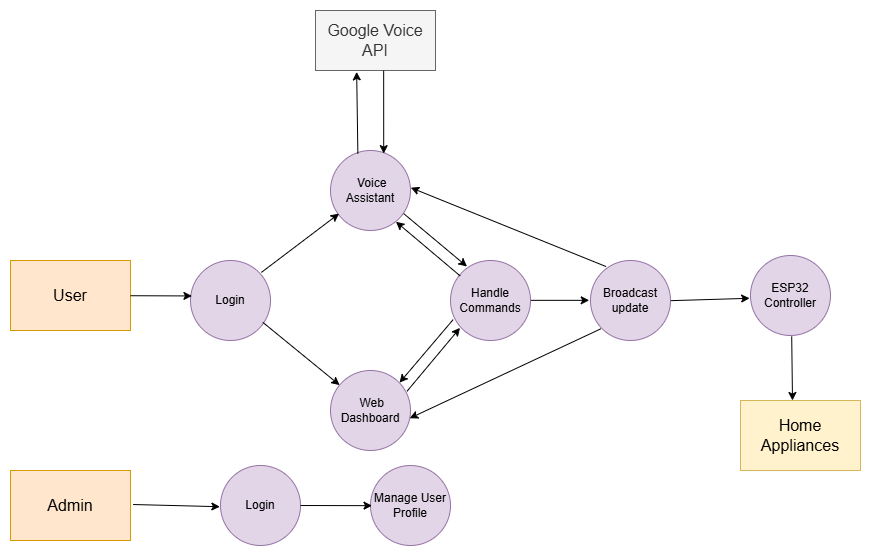

The diagram above was exported from draw.io. Its source (the exported page's mxGraphModel, read from the mxfile embedded in the PNG):
<mxGraphModel dx="1032" dy="493" grid="1" gridSize="10" guides="1" tooltips="1" connect="0" arrows="1" fold="1" page="1" pageScale="1" pageWidth="850" pageHeight="1100" math="0" shadow="0">
  <root>
    <mxCell id="0" />
    <mxCell id="1" parent="0" />
    <mxCell id="7PbJmsgxpsnsa3oXkoyP-19" value="&lt;font style=&quot;font-size: 16px;&quot;&gt;User&lt;/font&gt;" style="rounded=0;whiteSpace=wrap;html=1;fillColor=#ffe6cc;strokeColor=#d79b00;" parent="1" vertex="1">
      <mxGeometry y="600" width="120" height="70" as="geometry" />
    </mxCell>
    <mxCell id="7PbJmsgxpsnsa3oXkoyP-20" value="&lt;font style=&quot;font-size: 16px;&quot;&gt;Home Appliances&lt;/font&gt;" style="rounded=0;whiteSpace=wrap;html=1;fillColor=#fff2cc;strokeColor=#d6b656;" parent="1" vertex="1">
      <mxGeometry x="730" y="740" width="120" height="70" as="geometry" />
    </mxCell>
    <mxCell id="7PbJmsgxpsnsa3oXkoyP-21" value="&lt;font style=&quot;font-size: 16px;&quot;&gt;Google Voice API&lt;/font&gt;" style="rounded=0;whiteSpace=wrap;html=1;fillColor=#f5f5f5;fontColor=#333333;strokeColor=#666666;" parent="1" vertex="1">
      <mxGeometry x="305" y="350" width="120" height="60" as="geometry" />
    </mxCell>
    <mxCell id="7PbJmsgxpsnsa3oXkoyP-22" value="Login" style="ellipse;whiteSpace=wrap;html=1;aspect=fixed;fillColor=#e1d5e7;strokeColor=#9673a6;" parent="1" vertex="1">
      <mxGeometry x="180" y="600" width="80" height="80" as="geometry" />
    </mxCell>
    <mxCell id="7PbJmsgxpsnsa3oXkoyP-23" value="&amp;nbsp;Voice Assistant" style="ellipse;whiteSpace=wrap;html=1;aspect=fixed;fillColor=#e1d5e7;strokeColor=#9673a6;" parent="1" vertex="1">
      <mxGeometry x="320" y="490" width="80" height="80" as="geometry" />
    </mxCell>
    <mxCell id="7PbJmsgxpsnsa3oXkoyP-24" value="&amp;nbsp;Web Dashboard" style="ellipse;whiteSpace=wrap;html=1;aspect=fixed;fillColor=#e1d5e7;strokeColor=#9673a6;" parent="1" vertex="1">
      <mxGeometry x="320" y="710" width="80" height="80" as="geometry" />
    </mxCell>
    <mxCell id="7PbJmsgxpsnsa3oXkoyP-25" value="Handle Commands" style="ellipse;whiteSpace=wrap;html=1;aspect=fixed;fillColor=#e1d5e7;strokeColor=#9673a6;" parent="1" vertex="1">
      <mxGeometry x="440" y="600" width="80" height="80" as="geometry" />
    </mxCell>
    <mxCell id="7PbJmsgxpsnsa3oXkoyP-26" value="Broadcast update" style="ellipse;whiteSpace=wrap;html=1;aspect=fixed;fillColor=#e1d5e7;strokeColor=#9673a6;" parent="1" vertex="1">
      <mxGeometry x="580" y="600" width="80" height="80" as="geometry" />
    </mxCell>
    <mxCell id="7PbJmsgxpsnsa3oXkoyP-27" value="" style="endArrow=classic;html=1;rounded=0;entryX=0.018;entryY=0.443;entryDx=0;entryDy=0;entryPerimeter=0;" parent="1" source="7PbJmsgxpsnsa3oXkoyP-19" target="7PbJmsgxpsnsa3oXkoyP-22" edge="1">
      <mxGeometry width="50" height="50" relative="1" as="geometry">
        <mxPoint x="123" y="641" as="sourcePoint" />
        <mxPoint x="440" y="570" as="targetPoint" />
      </mxGeometry>
    </mxCell>
    <mxCell id="7PbJmsgxpsnsa3oXkoyP-28" value="" style="endArrow=classic;html=1;rounded=0;exitX=0.886;exitY=0.149;exitDx=0;exitDy=0;exitPerimeter=0;entryX=0.107;entryY=0.789;entryDx=0;entryDy=0;entryPerimeter=0;" parent="1" source="7PbJmsgxpsnsa3oXkoyP-22" target="7PbJmsgxpsnsa3oXkoyP-23" edge="1">
      <mxGeometry width="50" height="50" relative="1" as="geometry">
        <mxPoint x="390" y="620" as="sourcePoint" />
        <mxPoint x="327" y="557" as="targetPoint" />
      </mxGeometry>
    </mxCell>
    <mxCell id="7PbJmsgxpsnsa3oXkoyP-29" value="" style="endArrow=classic;html=1;rounded=0;entryX=0.343;entryY=1.023;entryDx=0;entryDy=0;entryPerimeter=0;exitX=0.342;exitY=0.039;exitDx=0;exitDy=0;exitPerimeter=0;" parent="1" source="7PbJmsgxpsnsa3oXkoyP-23" target="7PbJmsgxpsnsa3oXkoyP-21" edge="1">
      <mxGeometry width="50" height="50" relative="1" as="geometry">
        <mxPoint x="390" y="620" as="sourcePoint" />
        <mxPoint x="440" y="570" as="targetPoint" />
      </mxGeometry>
    </mxCell>
    <mxCell id="7PbJmsgxpsnsa3oXkoyP-30" value="" style="endArrow=classic;html=1;rounded=0;entryX=0.665;entryY=0.039;entryDx=0;entryDy=0;entryPerimeter=0;exitX=0.568;exitY=1;exitDx=0;exitDy=0;exitPerimeter=0;" parent="1" source="7PbJmsgxpsnsa3oXkoyP-21" target="7PbJmsgxpsnsa3oXkoyP-23" edge="1">
      <mxGeometry width="50" height="50" relative="1" as="geometry">
        <mxPoint x="373" y="420" as="sourcePoint" />
        <mxPoint x="370" y="480" as="targetPoint" />
      </mxGeometry>
    </mxCell>
    <mxCell id="7PbJmsgxpsnsa3oXkoyP-31" value="" style="endArrow=classic;html=1;rounded=0;exitX=0.915;exitY=0.789;exitDx=0;exitDy=0;exitPerimeter=0;entryX=0.206;entryY=0.075;entryDx=0;entryDy=0;entryPerimeter=0;" parent="1" source="7PbJmsgxpsnsa3oXkoyP-23" target="7PbJmsgxpsnsa3oXkoyP-25" edge="1">
      <mxGeometry width="50" height="50" relative="1" as="geometry">
        <mxPoint x="390" y="620" as="sourcePoint" />
        <mxPoint x="456" y="606" as="targetPoint" />
      </mxGeometry>
    </mxCell>
    <mxCell id="7PbJmsgxpsnsa3oXkoyP-32" value="" style="endArrow=classic;html=1;rounded=0;exitX=0.121;exitY=0.193;exitDx=0;exitDy=0;exitPerimeter=0;entryX=0.818;entryY=0.89;entryDx=0;entryDy=0;entryPerimeter=0;" parent="1" source="7PbJmsgxpsnsa3oXkoyP-25" target="7PbJmsgxpsnsa3oXkoyP-23" edge="1">
      <mxGeometry width="50" height="50" relative="1" as="geometry">
        <mxPoint x="390" y="620" as="sourcePoint" />
        <mxPoint x="380" y="560" as="targetPoint" />
      </mxGeometry>
    </mxCell>
    <mxCell id="7PbJmsgxpsnsa3oXkoyP-33" value="" style="endArrow=classic;html=1;rounded=0;entryX=0.119;entryY=0.842;entryDx=0;entryDy=0;entryPerimeter=0;exitX=0.956;exitY=0.26;exitDx=0;exitDy=0;exitPerimeter=0;" parent="1" source="7PbJmsgxpsnsa3oXkoyP-24" target="7PbJmsgxpsnsa3oXkoyP-25" edge="1">
      <mxGeometry width="50" height="50" relative="1" as="geometry">
        <mxPoint x="410" y="630" as="sourcePoint" />
        <mxPoint x="460" y="580" as="targetPoint" />
      </mxGeometry>
    </mxCell>
    <mxCell id="7PbJmsgxpsnsa3oXkoyP-34" value="" style="endArrow=classic;html=1;rounded=0;exitX=0.033;exitY=0.739;exitDx=0;exitDy=0;exitPerimeter=0;entryX=0.863;entryY=0.152;entryDx=0;entryDy=0;entryPerimeter=0;" parent="1" source="7PbJmsgxpsnsa3oXkoyP-25" target="7PbJmsgxpsnsa3oXkoyP-24" edge="1">
      <mxGeometry width="50" height="50" relative="1" as="geometry">
        <mxPoint x="410" y="630" as="sourcePoint" />
        <mxPoint x="388" y="725" as="targetPoint" />
      </mxGeometry>
    </mxCell>
    <mxCell id="7PbJmsgxpsnsa3oXkoyP-35" value="" style="endArrow=classic;html=1;rounded=0;exitX=0.904;exitY=0.773;exitDx=0;exitDy=0;exitPerimeter=0;" parent="1" source="7PbJmsgxpsnsa3oXkoyP-22" target="7PbJmsgxpsnsa3oXkoyP-24" edge="1">
      <mxGeometry width="50" height="50" relative="1" as="geometry">
        <mxPoint x="290" y="660" as="sourcePoint" />
        <mxPoint x="340" y="610" as="targetPoint" />
      </mxGeometry>
    </mxCell>
    <mxCell id="7PbJmsgxpsnsa3oXkoyP-36" value="" style="endArrow=classic;html=1;rounded=0;entryX=-0.016;entryY=0.498;entryDx=0;entryDy=0;entryPerimeter=0;exitX=1.005;exitY=0.498;exitDx=0;exitDy=0;exitPerimeter=0;" parent="1" source="7PbJmsgxpsnsa3oXkoyP-25" target="7PbJmsgxpsnsa3oXkoyP-26" edge="1">
      <mxGeometry width="50" height="50" relative="1" as="geometry">
        <mxPoint x="330" y="620" as="sourcePoint" />
        <mxPoint x="380" y="570" as="targetPoint" />
      </mxGeometry>
    </mxCell>
    <mxCell id="7PbJmsgxpsnsa3oXkoyP-37" value="" style="endArrow=classic;html=1;rounded=0;exitX=1.004;exitY=0.502;exitDx=0;exitDy=0;exitPerimeter=0;entryX=-0.011;entryY=0.535;entryDx=0;entryDy=0;entryPerimeter=0;" parent="1" source="7PbJmsgxpsnsa3oXkoyP-26" target="7PbJmsgxpsnsa3oXkoyP-40" edge="1">
      <mxGeometry width="50" height="50" relative="1" as="geometry">
        <mxPoint x="240" y="570" as="sourcePoint" />
        <mxPoint x="710" y="620" as="targetPoint" />
      </mxGeometry>
    </mxCell>
    <mxCell id="7PbJmsgxpsnsa3oXkoyP-38" value="" style="endArrow=classic;html=1;rounded=0;exitX=0.195;exitY=0.076;exitDx=0;exitDy=0;exitPerimeter=0;entryX=1.004;entryY=0.465;entryDx=0;entryDy=0;entryPerimeter=0;" parent="1" source="7PbJmsgxpsnsa3oXkoyP-26" target="7PbJmsgxpsnsa3oXkoyP-23" edge="1">
      <mxGeometry width="50" height="50" relative="1" as="geometry">
        <mxPoint x="240" y="570" as="sourcePoint" />
        <mxPoint x="610" y="530" as="targetPoint" />
      </mxGeometry>
    </mxCell>
    <mxCell id="7PbJmsgxpsnsa3oXkoyP-39" value="" style="endArrow=classic;html=1;rounded=0;entryX=0.99;entryY=0.597;entryDx=0;entryDy=0;entryPerimeter=0;exitX=0.129;exitY=0.854;exitDx=0;exitDy=0;exitPerimeter=0;" parent="1" source="7PbJmsgxpsnsa3oXkoyP-26" target="7PbJmsgxpsnsa3oXkoyP-24" edge="1">
      <mxGeometry width="50" height="50" relative="1" as="geometry">
        <mxPoint x="590" y="670" as="sourcePoint" />
        <mxPoint x="402" y="757" as="targetPoint" />
      </mxGeometry>
    </mxCell>
    <mxCell id="7PbJmsgxpsnsa3oXkoyP-40" value="ESP32 Controller" style="ellipse;whiteSpace=wrap;html=1;aspect=fixed;fillColor=#e1d5e7;strokeColor=#9673a6;" parent="1" vertex="1">
      <mxGeometry x="740" y="595" width="80" height="80" as="geometry" />
    </mxCell>
    <mxCell id="7PbJmsgxpsnsa3oXkoyP-41" value="" style="endArrow=classic;html=1;rounded=0;exitX=0.515;exitY=1.01;exitDx=0;exitDy=0;exitPerimeter=0;" parent="1" source="7PbJmsgxpsnsa3oXkoyP-40" edge="1">
      <mxGeometry width="50" height="50" relative="1" as="geometry">
        <mxPoint x="520" y="750" as="sourcePoint" />
        <mxPoint x="782" y="740" as="targetPoint" />
      </mxGeometry>
    </mxCell>
    <mxCell id="Vb7FbTjQCO-VmQxHyV9K-1" value="&lt;span style=&quot;font-size: 16px;&quot;&gt;Admin&lt;/span&gt;" style="rounded=0;whiteSpace=wrap;html=1;fillColor=#ffe6cc;strokeColor=#d79b00;" vertex="1" parent="1">
      <mxGeometry y="810" width="120" height="70" as="geometry" />
    </mxCell>
    <mxCell id="Vb7FbTjQCO-VmQxHyV9K-2" value="Login" style="ellipse;whiteSpace=wrap;html=1;aspect=fixed;fillColor=#e1d5e7;strokeColor=#9673a6;" vertex="1" parent="1">
      <mxGeometry x="210" y="805" width="80" height="80" as="geometry" />
    </mxCell>
    <mxCell id="Vb7FbTjQCO-VmQxHyV9K-3" value="" style="endArrow=classic;html=1;rounded=0;entryX=-0.008;entryY=0.515;entryDx=0;entryDy=0;entryPerimeter=0;exitX=1.022;exitY=0.486;exitDx=0;exitDy=0;exitPerimeter=0;" edge="1" parent="1" source="Vb7FbTjQCO-VmQxHyV9K-1" target="Vb7FbTjQCO-VmQxHyV9K-2">
      <mxGeometry width="50" height="50" relative="1" as="geometry">
        <mxPoint x="130" y="645" as="sourcePoint" />
        <mxPoint x="191" y="645" as="targetPoint" />
      </mxGeometry>
    </mxCell>
    <mxCell id="Vb7FbTjQCO-VmQxHyV9K-4" value="Manage User Profile" style="ellipse;whiteSpace=wrap;html=1;aspect=fixed;fillColor=#e1d5e7;strokeColor=#9673a6;" vertex="1" parent="1">
      <mxGeometry x="360" y="805" width="80" height="80" as="geometry" />
    </mxCell>
    <mxCell id="Vb7FbTjQCO-VmQxHyV9K-5" value="" style="endArrow=classic;html=1;rounded=0;entryX=0.019;entryY=0.502;entryDx=0;entryDy=0;entryPerimeter=0;" edge="1" parent="1" target="Vb7FbTjQCO-VmQxHyV9K-4">
      <mxGeometry width="50" height="50" relative="1" as="geometry">
        <mxPoint x="290" y="845" as="sourcePoint" />
        <mxPoint x="191" y="645" as="targetPoint" />
      </mxGeometry>
    </mxCell>
  </root>
</mxGraphModel>